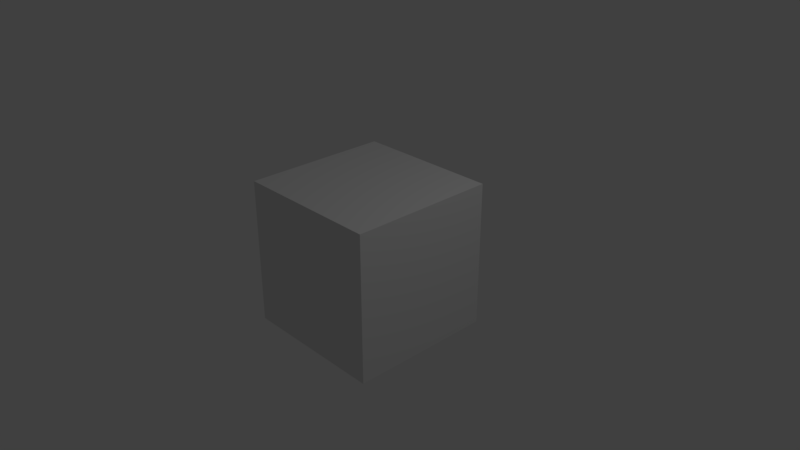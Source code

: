 # Source: Panzer4.blend  (saved by Blender 2.79.0; exported with 4.5.12 LTS)
import bpy
from mathutils import Matrix  # noqa: F401  (used for matrix-valued properties, if any)

bpy.ops.wm.read_factory_settings(use_empty=True)
scene = bpy.context.scene
scene.name = 'Scene'

# ---- collections
col_collection_1 = bpy.data.collections.new('Collection 1'); scene.collection.children.link(col_collection_1)

# ---- materials (node trees are filled in below, after node groups)
mat_material = bpy.data.materials.new('Material')
mat_material.alpha_threshold = 0.0
mat_material.use_transparent_shadow = False
mat_material.roughness = 0.5
mat_material.line_color = (0.0, 0.0, 0.0, 1.0)

# ---- material node trees

# ---- world
world_world = bpy.data.worlds.new('World'); scene.world = world_world
world_world.color = (0.05088, 0.05088, 0.05088)
world_world.use_sun_shadow = False
world_world.sun_shadow_jitter_overblur = 0.0
world_world.cycles.sampling_method = 'MANUAL'

# ---- cameras
cam_camera = bpy.data.cameras.new('Camera')
cam_camera.clip_end = 100.0
cam_camera.lens = 35.0
cam_camera.sensor_width = 32.0
cam_camera.sensor_height = 18.0
cam_camera.ortho_scale = 7.314
cam_camera.dof.focus_distance = 0.0
cam_camera.dof.aperture_fstop = 128.0

# ---- lights
light_lamp = bpy.data.lights.new('Lamp', 'POINT')
light_lamp.transmission_factor = 0.0
light_lamp.cutoff_distance = 30.0
light_lamp.energy = 100.0
light_lamp.shadow_buffer_clip_start = 1.001
light_lamp.shadow_soft_size = 0.1
light_lamp.shadow_maximum_resolution = 0.006
light_lamp.use_absolute_resolution = True

# ---- meshes
me_cube = bpy.data.meshes.new('Cube')
me_cube.from_pydata([(1.0, 1.0, -1.0), (1.0, -1.0, -1.0), (-1.0, -1.0, -1.0), (-1.0, 1.0, -1.0), (1.0, 1.0, 1.0), (1.0, -1.0, 1.0), (-1.0, -1.0, 1.0), (-1.0, 1.0, 1.0)], [], [(0, 1, 2, 3), (4, 7, 6, 5), (0, 4, 5, 1), (1, 5, 6, 2), (2, 6, 7, 3), (4, 0, 3, 7)])
me_cube.materials.append(mat_material)
me_cube.use_remesh_preserve_volume = False
me_cube.use_remesh_preserve_attributes = False
me_cube.use_mirror_vertex_groups = False
me_cube.update()

# ---- objects
ob_cube = bpy.data.objects.new('Cube', me_cube)
ob_lamp = bpy.data.objects.new('Lamp', light_lamp)
ob_camera = bpy.data.objects.new('Camera', cam_camera)

# ---- transforms, parenting, visibility, modifiers, constraints
ob_cube.location = (0.0, 0.0, 0.0)
ob_cube.lock_rotations_4d = False
ob_cube.empty_display_type = 'ARROWS'
ob_cube.lineart.crease_threshold = 0.0
ob_lamp.location = (4.076, 1.005, 5.904)
ob_lamp.rotation_euler = (0.6503, 0.05522, 1.866)
ob_lamp.lock_rotations_4d = False
ob_lamp.empty_display_type = 'ARROWS'
ob_lamp.color = (0.0, 0.0, 0.0, 0.0)
ob_lamp.lineart.crease_threshold = 0.0
ob_camera.location = (7.481, -6.508, 5.344)
ob_camera.rotation_euler = (1.109, 0.0, 0.8149)
ob_camera.lock_rotations_4d = False
ob_camera.empty_display_type = 'ARROWS'
ob_camera.color = (0.0, 0.0, 0.0, 0.0)
ob_camera.display_type = 'WIRE'
ob_camera.lineart.crease_threshold = 0.0

# ---- collection membership
col_collection_1.objects.link(ob_cube)
col_collection_1.objects.link(ob_lamp)
col_collection_1.objects.link(ob_camera)

# ---- scene / render settings (as saved in the file)
scene.camera = ob_camera
scene.frame_start = 1; scene.frame_end = 250; scene.frame_set(1)
scene.render.engine = 'BLENDER_EEVEE_NEXT'
scene.render.resolution_percentage = 50
scene.render.dither_intensity = 0.0
scene.cycles.use_denoising = False
scene.cycles.samples = 128
scene.cycles.sampling_pattern = 'TABULATED_SOBOL'
scene.cycles.use_adaptive_sampling = False
scene.cycles.use_light_tree = False
scene.cycles.blur_glossy = 0.0
scene.cycles.sample_clamp_indirect = 0.0
scene.view_settings.view_transform = 'Standard'
bpy.context.view_layer.update()
